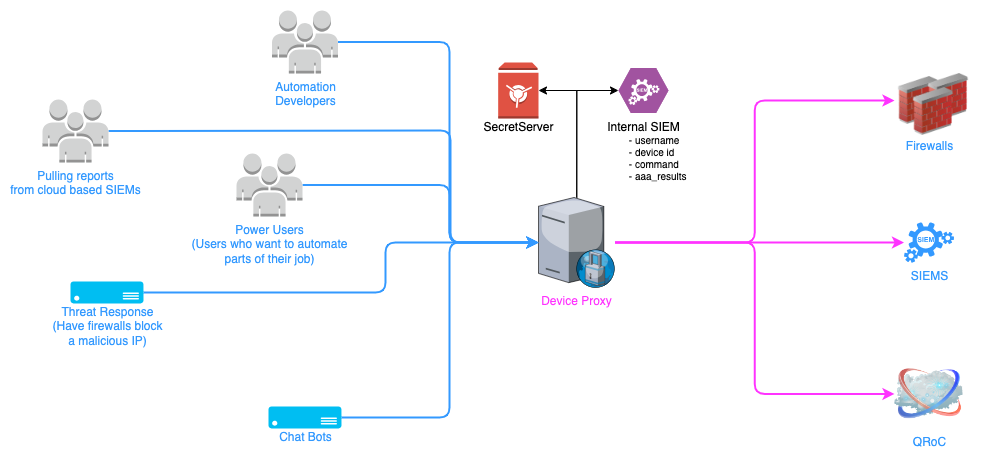

The diagram above was exported from draw.io. Its source (the exported page's mxGraphModel, read from the mxfile embedded in the PNG):
<mxGraphModel dx="1706" dy="894" grid="0" gridSize="10" guides="1" tooltips="1" connect="1" arrows="1" fold="1" page="0" pageScale="1" pageWidth="1100" pageHeight="850" math="0" shadow="0">
  <root>
    <mxCell id="0" />
    <mxCell id="1" parent="0" />
    <mxCell id="KLjC73acxnQkgxe7s-j0-9" style="edgeStyle=orthogonalEdgeStyle;shape=connector;rounded=1;orthogonalLoop=1;jettySize=auto;html=1;exitX=1;exitY=0.5;exitDx=0;exitDy=0;exitPerimeter=0;entryX=0;entryY=0.5;entryDx=0;entryDy=0;labelBackgroundColor=default;strokeColor=#FF33FF;strokeWidth=2;fontFamily=Helvetica;fontSize=11;fontColor=default;endArrow=classic;" parent="1" source="CEQNzzgThtsz-Mri3sC1-1" target="CEQNzzgThtsz-Mri3sC1-7" edge="1">
      <mxGeometry relative="1" as="geometry" />
    </mxCell>
    <mxCell id="KLjC73acxnQkgxe7s-j0-10" style="edgeStyle=orthogonalEdgeStyle;shape=connector;rounded=1;orthogonalLoop=1;jettySize=auto;html=1;exitX=1;exitY=0.5;exitDx=0;exitDy=0;exitPerimeter=0;labelBackgroundColor=default;strokeColor=#FF33FF;strokeWidth=2;fontFamily=Helvetica;fontSize=11;fontColor=default;endArrow=classic;" parent="1" source="CEQNzzgThtsz-Mri3sC1-1" target="KLjC73acxnQkgxe7s-j0-2" edge="1">
      <mxGeometry relative="1" as="geometry" />
    </mxCell>
    <mxCell id="KLjC73acxnQkgxe7s-j0-11" style="edgeStyle=orthogonalEdgeStyle;shape=connector;rounded=1;orthogonalLoop=1;jettySize=auto;html=1;exitX=1;exitY=0.5;exitDx=0;exitDy=0;exitPerimeter=0;entryX=0;entryY=0.5;entryDx=0;entryDy=0;labelBackgroundColor=default;strokeColor=#FF33FF;strokeWidth=2;fontFamily=Helvetica;fontSize=11;fontColor=default;endArrow=classic;" parent="1" source="CEQNzzgThtsz-Mri3sC1-1" target="KLjC73acxnQkgxe7s-j0-3" edge="1">
      <mxGeometry relative="1" as="geometry" />
    </mxCell>
    <mxCell id="eOnBk8xDF8AqjVxzD-D1-3" style="edgeStyle=orthogonalEdgeStyle;rounded=0;orthogonalLoop=1;jettySize=auto;html=1;exitX=0.5;exitY=0;exitDx=0;exitDy=0;exitPerimeter=0;entryX=1;entryY=0.5;entryDx=0;entryDy=0;entryPerimeter=0;" parent="1" source="CEQNzzgThtsz-Mri3sC1-1" target="eOnBk8xDF8AqjVxzD-D1-1" edge="1">
      <mxGeometry relative="1" as="geometry" />
    </mxCell>
    <mxCell id="eOnBk8xDF8AqjVxzD-D1-4" style="edgeStyle=orthogonalEdgeStyle;rounded=0;orthogonalLoop=1;jettySize=auto;html=1;exitX=0.5;exitY=0;exitDx=0;exitDy=0;exitPerimeter=0;entryX=0;entryY=0.5;entryDx=0;entryDy=0;entryPerimeter=0;" parent="1" source="CEQNzzgThtsz-Mri3sC1-1" target="eOnBk8xDF8AqjVxzD-D1-2" edge="1">
      <mxGeometry relative="1" as="geometry" />
    </mxCell>
    <mxCell id="CEQNzzgThtsz-Mri3sC1-1" value="Device Proxy" style="verticalLabelPosition=bottom;sketch=0;aspect=fixed;html=1;verticalAlign=top;strokeColor=none;align=center;outlineConnect=0;shape=mxgraph.citrix.proxy_server;points=[[0.5,0,0,0,0],[1,0.5,0,0,0]];fontColor=#FF33FF;" parent="1" vertex="1">
      <mxGeometry x="522" y="504" width="76.5" height="90" as="geometry" />
    </mxCell>
    <mxCell id="KLjC73acxnQkgxe7s-j0-5" style="edgeStyle=orthogonalEdgeStyle;rounded=1;orthogonalLoop=1;jettySize=auto;html=1;exitX=1;exitY=0.5;exitDx=0;exitDy=0;exitPerimeter=0;strokeColor=#3399FF;strokeWidth=2;" parent="1" source="CEQNzzgThtsz-Mri3sC1-3" target="CEQNzzgThtsz-Mri3sC1-1" edge="1">
      <mxGeometry relative="1" as="geometry">
        <Array as="points">
          <mxPoint x="433" y="349" />
          <mxPoint x="433" y="549" />
        </Array>
      </mxGeometry>
    </mxCell>
    <mxCell id="CEQNzzgThtsz-Mri3sC1-3" value="Automation&lt;br&gt;Developers" style="outlineConnect=0;dashed=0;verticalLabelPosition=bottom;verticalAlign=top;align=center;html=1;shape=mxgraph.aws3.users;fillColor=#D2D3D3;gradientColor=none;fontColor=#3399FF;" parent="1" vertex="1">
      <mxGeometry x="255.5" y="317" width="66" height="63" as="geometry" />
    </mxCell>
    <mxCell id="KLjC73acxnQkgxe7s-j0-6" style="edgeStyle=orthogonalEdgeStyle;shape=connector;rounded=1;orthogonalLoop=1;jettySize=auto;html=1;exitX=1;exitY=0.5;exitDx=0;exitDy=0;exitPerimeter=0;labelBackgroundColor=default;strokeColor=#3399FF;strokeWidth=2;fontFamily=Helvetica;fontSize=11;fontColor=default;endArrow=classic;" parent="1" source="CEQNzzgThtsz-Mri3sC1-4" target="CEQNzzgThtsz-Mri3sC1-1" edge="1">
      <mxGeometry relative="1" as="geometry">
        <Array as="points">
          <mxPoint x="115" y="437" />
          <mxPoint x="434" y="437" />
          <mxPoint x="434" y="549" />
        </Array>
      </mxGeometry>
    </mxCell>
    <mxCell id="CEQNzzgThtsz-Mri3sC1-4" value="Pulling reports&lt;br&gt;from cloud based SIEMs" style="outlineConnect=0;dashed=0;verticalLabelPosition=bottom;verticalAlign=top;align=center;html=1;shape=mxgraph.aws3.users;fillColor=#D2D3D3;gradientColor=none;fontColor=#3399FF;" parent="1" vertex="1">
      <mxGeometry x="26" y="406" width="66" height="63" as="geometry" />
    </mxCell>
    <mxCell id="KLjC73acxnQkgxe7s-j0-8" style="edgeStyle=orthogonalEdgeStyle;shape=connector;rounded=1;orthogonalLoop=1;jettySize=auto;html=1;exitX=1;exitY=0.5;exitDx=0;exitDy=0;exitPerimeter=0;labelBackgroundColor=default;strokeColor=#3399FF;strokeWidth=2;fontFamily=Helvetica;fontSize=11;fontColor=default;endArrow=classic;" parent="1" source="CEQNzzgThtsz-Mri3sC1-6" target="CEQNzzgThtsz-Mri3sC1-1" edge="1">
      <mxGeometry relative="1" as="geometry">
        <Array as="points">
          <mxPoint x="433" y="724" />
          <mxPoint x="433" y="549" />
        </Array>
      </mxGeometry>
    </mxCell>
    <mxCell id="CEQNzzgThtsz-Mri3sC1-6" value="Chat Bots" style="verticalLabelPosition=bottom;html=1;verticalAlign=top;align=center;strokeColor=none;fillColor=#00BEF2;shape=mxgraph.azure.server;aspect=fixed;spacingTop=-5;fontColor=#3399FF;" parent="1" vertex="1">
      <mxGeometry x="252" y="713" width="73" height="21.9" as="geometry" />
    </mxCell>
    <mxCell id="KLjC73acxnQkgxe7s-j0-1" value="Firewalls" style="text;html=1;align=center;verticalAlign=middle;resizable=0;points=[];autosize=1;strokeColor=none;fillColor=none;fontColor=#3399FF;" parent="1" vertex="1">
      <mxGeometry x="880" y="440" width="65" height="26" as="geometry" />
    </mxCell>
    <mxCell id="KLjC73acxnQkgxe7s-j0-2" value="SIEMS" style="verticalLabelPosition=bottom;sketch=0;html=1;fillColor=#3399FF;strokeColor=#6c8ebf;verticalAlign=top;pointerEvents=1;align=center;shape=mxgraph.cisco_safe.security_icons.siem;fontColor=#3399FF;" parent="1" vertex="1">
      <mxGeometry x="887.5" y="528.75" width="50" height="40.5" as="geometry" />
    </mxCell>
    <mxCell id="KLjC73acxnQkgxe7s-j0-3" value="QRoC" style="image;html=1;image=img/lib/clip_art/networking/Cloud_128x128.png;aspect=fixed;fontColor=#3399FF;labelBackgroundColor=none;" parent="1" vertex="1">
      <mxGeometry x="878" y="665.9" width="69" height="69" as="geometry" />
    </mxCell>
    <mxCell id="KLjC73acxnQkgxe7s-j0-4" value="" style="group;fontColor=#3399FF;" parent="1" vertex="1" connectable="0">
      <mxGeometry x="878" y="380" width="78" height="62" as="geometry" />
    </mxCell>
    <mxCell id="CEQNzzgThtsz-Mri3sC1-7" value="" style="image;html=1;image=img/lib/clip_art/networking/Firewall_02_128x128.png;aspect=fixed;" parent="KLjC73acxnQkgxe7s-j0-4" vertex="1">
      <mxGeometry y="3" width="48" height="48" as="geometry" />
    </mxCell>
    <mxCell id="CEQNzzgThtsz-Mri3sC1-8" value="" style="image;html=1;image=img/lib/clip_art/networking/Firewall_02_128x128.png;aspect=fixed;" parent="KLjC73acxnQkgxe7s-j0-4" vertex="1">
      <mxGeometry x="30" width="48" height="48" as="geometry" />
    </mxCell>
    <mxCell id="CEQNzzgThtsz-Mri3sC1-9" value="" style="image;html=1;image=img/lib/clip_art/networking/Firewall_02_128x128.png;aspect=fixed;" parent="KLjC73acxnQkgxe7s-j0-4" vertex="1">
      <mxGeometry x="15" y="14" width="48" height="48" as="geometry" />
    </mxCell>
    <mxCell id="eOnBk8xDF8AqjVxzD-D1-1" value="SecretServer" style="outlineConnect=0;dashed=0;verticalLabelPosition=bottom;verticalAlign=top;align=center;html=1;shape=mxgraph.aws3.vault;fillColor=#E05243;gradientColor=none;aspect=fixed;spacingTop=-5;" parent="1" vertex="1">
      <mxGeometry x="481.68" y="369" width="40.32" height="56" as="geometry" />
    </mxCell>
    <mxCell id="eOnBk8xDF8AqjVxzD-D1-2" value="Internal SIEM" style="verticalLabelPosition=bottom;sketch=0;html=1;fillColor=#A153A0;strokeColor=#ffffff;verticalAlign=top;align=center;points=[[0,0.5,0],[0.125,0.25,0],[0.25,0,0],[0.5,0,0],[0.75,0,0],[0.875,0.25,0],[1,0.5,0],[0.875,0.75,0],[0.75,1,0],[0.5,1,0],[0.125,0.75,0]];pointerEvents=1;shape=mxgraph.cisco_safe.compositeIcon;bgIcon=mxgraph.cisco_safe.design.blank_device;resIcon=mxgraph.cisco_safe.design.siem;" parent="1" vertex="1">
      <mxGeometry x="602" y="374.5" width="50" height="45" as="geometry" />
    </mxCell>
    <mxCell id="eOnBk8xDF8AqjVxzD-D1-5" value="&amp;nbsp;- username&lt;br style=&quot;font-size: 10px;&quot;&gt;&amp;nbsp;- device id&lt;br style=&quot;font-size: 10px;&quot;&gt;&amp;nbsp;- command&lt;br style=&quot;font-size: 10px;&quot;&gt;&amp;nbsp;- aaa_results" style="text;html=1;align=left;verticalAlign=middle;resizable=0;points=[];autosize=1;strokeColor=none;fillColor=none;fontSize=10;" parent="1" vertex="1">
      <mxGeometry x="608" y="434" width="79" height="60" as="geometry" />
    </mxCell>
    <mxCell id="1sdWeIRdlCxp26S1wbVm-2" style="edgeStyle=orthogonalEdgeStyle;rounded=1;orthogonalLoop=1;jettySize=auto;html=1;exitX=1;exitY=0.5;exitDx=0;exitDy=0;exitPerimeter=0;strokeColor=#3399FF;strokeWidth=2;" parent="1" source="1sdWeIRdlCxp26S1wbVm-1" target="CEQNzzgThtsz-Mri3sC1-1" edge="1">
      <mxGeometry relative="1" as="geometry">
        <Array as="points">
          <mxPoint x="369" y="599" />
          <mxPoint x="369" y="549" />
        </Array>
      </mxGeometry>
    </mxCell>
    <mxCell id="1sdWeIRdlCxp26S1wbVm-1" value="Threat Response&lt;div&gt;(Have firewalls block&lt;/div&gt;&lt;div&gt;a malicious IP)&lt;/div&gt;" style="verticalLabelPosition=bottom;html=1;verticalAlign=top;align=center;strokeColor=none;fillColor=#00BEF2;shape=mxgraph.azure.server;aspect=fixed;spacingTop=-5;fontColor=#3399FF;" parent="1" vertex="1">
      <mxGeometry x="54" y="588" width="73" height="21.9" as="geometry" />
    </mxCell>
    <mxCell id="2wurm818uF65S8rTaAiI-1" style="edgeStyle=orthogonalEdgeStyle;rounded=1;orthogonalLoop=1;jettySize=auto;html=1;exitX=1;exitY=0.5;exitDx=0;exitDy=0;exitPerimeter=0;strokeColor=#3399FF;strokeWidth=2;" parent="1" source="mYI1jFgk40-BHaGzcaQI-1" target="CEQNzzgThtsz-Mri3sC1-1" edge="1">
      <mxGeometry relative="1" as="geometry">
        <Array as="points">
          <mxPoint x="433" y="492" />
          <mxPoint x="433" y="549" />
        </Array>
      </mxGeometry>
    </mxCell>
    <mxCell id="mYI1jFgk40-BHaGzcaQI-1" value="Power Users&lt;br&gt;(Users who want to automate&lt;div&gt;parts of their job)&lt;/div&gt;" style="outlineConnect=0;dashed=0;verticalLabelPosition=bottom;verticalAlign=top;align=center;html=1;shape=mxgraph.aws3.users;fillColor=#D2D3D3;gradientColor=none;fontColor=#3399FF;" parent="1" vertex="1">
      <mxGeometry x="220" y="460" width="66" height="63" as="geometry" />
    </mxCell>
  </root>
</mxGraphModel>